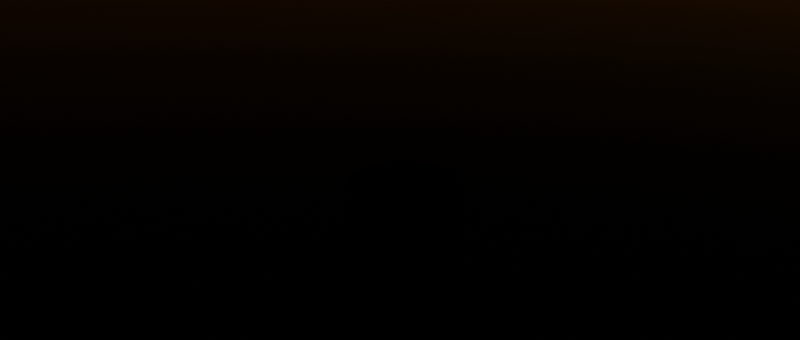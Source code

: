 # Source: vsd_node_groups_lib.blend  (saved by Blender 2.91.10; exported with 4.5.12 LTS)
import bpy
from mathutils import Matrix  # noqa: F401  (used for matrix-valued properties, if any)

bpy.ops.wm.read_factory_settings(use_empty=True)
scene = bpy.context.scene
scene.name = 'Scene'

# ---- collections
col_collection = bpy.data.collections.new('Collection'); scene.collection.children.link(col_collection)

# ---- materials (node trees are filled in below, after node groups)
mat_material = bpy.data.materials.new('Material')

# ---- node groups
ng_fixsourcenormals = bpy.data.node_groups.new('FixSourceNormals', 'ShaderNodeTree')
_s = ng_fixsourcenormals.interface.new_socket(name='Tex Normal', in_out='OUTPUT', socket_type='NodeSocketVector')
_s.min_value = 0.0
_s.max_value = 0.0
_s = ng_fixsourcenormals.interface.new_socket(name='Normal', in_out='OUTPUT', socket_type='NodeSocketVector')
_s.min_value = 0.0
_s.max_value = 0.0
_s = ng_fixsourcenormals.interface.new_socket(name='Color', in_out='INPUT', socket_type='NodeSocketColor')
_s.default_value = (0.5, 0.5, 1.0, 1.0)
_s = ng_fixsourcenormals.interface.new_socket(name='Strength', in_out='INPUT', socket_type='NodeSocketFloat')
_s.default_value = 1.0
_s.min_value = 0.0
_s.max_value = 10.0
_N = ng_fixsourcenormals.nodes; _L = ng_fixsourcenormals.links
n0 = _N.new('NodeGroupInput'); n0.name = 'Group Input'; n0.location = (-681, 0)
n1 = _N.new('ShaderNodeNormalMap'); n1.name = 'Normal Map.001'; n1.location = (405, -161)
n2 = _N.new('NodeGroupOutput'); n2.name = 'Group Output'; n2.location = (656, -14)
n3 = _N.new('ShaderNodeVectorMath'); n3.name = 'Vector Math'; n3.location = (274, 63)
n3.operation = 'MULTIPLY'
n4 = _N.new('ShaderNodeNormalMap'); n4.name = 'Normal Map'; n4.location = (-383, 64)
n4.uv_map = 'UVMap'
n5 = _N.new('ShaderNodeVectorMath'); n5.name = 'Vector Math.001'; n5.location = (-15, -80)
n5.inputs[0].default_value = (1.0, 1.0, 1.0)
_L.new(n0.outputs[0], n4.inputs[1])
_L.new(n0.outputs[1], n4.inputs[0])
_L.new(n1.outputs[0], n2.inputs[1])
_L.new(n3.outputs[0], n2.inputs[0])
_L.new(n5.outputs[0], n3.inputs[1])
_L.new(n4.outputs[0], n3.inputs[0])
n2.is_active_output = True
ng_mixsourcetextures = bpy.data.node_groups.new('MixSourceTextures', 'ShaderNodeTree')
_s = ng_mixsourcetextures.interface.new_socket(name='Color', in_out='OUTPUT', socket_type='NodeSocketColor')
_s.default_value = (0.0, 0.0, 0.0, 0.0)
_s = ng_mixsourcetextures.interface.new_socket(name='Normal', in_out='OUTPUT', socket_type='NodeSocketVector')
_s.min_value = 0.0
_s.max_value = 0.0
_s = ng_mixsourcetextures.interface.new_socket(name='Color1', in_out='INPUT', socket_type='NodeSocketColor')
_s.default_value = (0.5, 0.5, 0.5, 1.0)
_s = ng_mixsourcetextures.interface.new_socket(name='Color2', in_out='INPUT', socket_type='NodeSocketColor')
_s.default_value = (0.5, 0.5, 0.5, 1.0)
_s = ng_mixsourcetextures.interface.new_socket(name='Normal', in_out='INPUT', socket_type='NodeSocketColor')
_s.default_value = (0.5, 0.5, 1.0, 1.0)
_s = ng_mixsourcetextures.interface.new_socket(name='NormalStrengh', in_out='INPUT', socket_type='NodeSocketColor')
_s.default_value = (1.0, 1.0, 1.0, 1.0)
_N = ng_mixsourcetextures.nodes; _L = ng_mixsourcetextures.links
n0 = _N.new('ShaderNodeVertexColor'); n0.name = 'Vertex Color'; n0.location = (78, 157)
n0.layer_name = 'Col'
n1 = _N.new('NodeGroupOutput'); n1.name = 'Group Output'; n1.location = (1188, 6)
n2 = _N.new('NodeGroupInput'); n2.name = 'Group Input'; n2.location = (-815, -29)
n3 = _N.new('ShaderNodeMix'); n3.name = 'Mix'; n3.location = (743, 143)
n3.label = 'Mix Vertex Color'
n3.data_type = 'RGBA'
n4 = _N.new('ShaderNodeMix'); n4.name = 'Mix.001'; n4.location = (938, -128)
n4.label = 'Mix Vertex Color'
n4.data_type = 'RGBA'
n5 = _N.new('ShaderNodeGroup'); n5.name = 'Group'; n5.location = (-15, -197)
n5.node_tree = ng_fixsourcenormals
_L.new(n2.outputs[0], n3.inputs[6])
_L.new(n3.outputs[2], n1.inputs[0])
_L.new(n5.outputs[0], n4.inputs[6])
_L.new(n2.outputs[2], n5.inputs[0])
_L.new(n0.outputs[1], n3.inputs[0])
_L.new(n2.outputs[3], n5.inputs[1])
_L.new(n2.outputs[1], n3.inputs[7])
_L.new(n4.outputs[2], n1.inputs[1])
_L.new(n5.outputs[1], n4.inputs[7])
_L.new(n0.outputs[1], n4.inputs[0])
n1.is_active_output = True
ng_fixblacktexture = bpy.data.node_groups.new('FixBlackTexture', 'ShaderNodeTree')
_s = ng_fixblacktexture.interface.new_socket(name='Color', in_out='OUTPUT', socket_type='NodeSocketColor')
_s.default_value = (0.0, 0.0, 0.0, 0.0)
_s = ng_fixblacktexture.interface.new_socket(name='Color1', in_out='INPUT', socket_type='NodeSocketColor')
_s.default_value = (0.5, 0.5, 0.5, 1.0)
_s = ng_fixblacktexture.interface.new_socket(name='Color2', in_out='INPUT', socket_type='NodeSocketColor')
_s.default_value = (0.5, 0.5, 0.5, 1.0)
_N = ng_fixblacktexture.nodes; _L = ng_fixblacktexture.links
n0 = _N.new('NodeGroupOutput'); n0.name = 'Group Output'; n0.location = (190, 0)
n1 = _N.new('NodeGroupInput'); n1.name = 'Group Input'; n1.location = (-255, -108)
n2 = _N.new('ShaderNodeMix'); n2.name = 'Mix'; n2.location = (0, 0)
n2.data_type = 'RGBA'
n2.blend_type = 'SUBTRACT'
n2.inputs[0].default_value = 1.0
_L.new(n1.outputs[1], n2.inputs[7])
_L.new(n1.outputs[0], n2.inputs[6])
_L.new(n2.outputs[2], n0.inputs[0])
n0.is_active_output = True
ng_octanesourcematerial = bpy.data.node_groups.new('OctaneSourceMaterial', 'ShaderNodeTree')
_s = ng_octanesourcematerial.interface.new_socket(name='OutMat', in_out='OUTPUT', socket_type='NodeSocketShader')
_s = ng_octanesourcematerial.interface.new_socket(name='Texture1', in_out='INPUT', socket_type='NodeSocketFloat')
_s.min_value = 0.0
_s.max_value = 1.0
_s = ng_octanesourcematerial.interface.new_socket(name='Texture2', in_out='INPUT', socket_type='NodeSocketFloat')
_s.default_value = 1.0
_s.min_value = 0.0
_s.max_value = 1.0
_s = ng_octanesourcematerial.interface.new_socket(name='NormalTex', in_out='INPUT', socket_type='NodeSocketFloat')
_s = ng_octanesourcematerial.interface.new_socket(name='Specular', in_out='INPUT', socket_type='NodeSocketFloat')
_s = ng_octanesourcematerial.interface.new_socket(name='Roughness', in_out='INPUT', socket_type='NodeSocketFloat')
_N = ng_octanesourcematerial.nodes; _L = ng_octanesourcematerial.links
n0 = _N.new('NodeUndefined'); n0.name = 'Universal Material'; n0.location = (137, -97)
n0.inputs[0].default_value = (0.0, 0.0, 0.0, 1.0)
n0.inputs[2].default_value = 0.0
n0.inputs[3].default_value = 1.0
n0.inputs[4].default_value = 1.0
n0.inputs[5].default_value = 0.0
n0.inputs[6].default_value = 0.0
n0.inputs[7].default_value = 1.5
n0.inputs[9].default_value = (0.0, 0.0, 0.0)
n0.inputs[10].default_value = (0.0, 0.0, 0.0)
n0.inputs[11].default_value = (0.0, 0.0, 0.0)
n0.inputs[12].default_value = (0.0, 0.0, 0.0, 1.0)
n0.inputs[13].default_value = 0.063
n0.inputs[14].default_value = 1.5
n0.inputs[17].default_value = 0.0
n0.inputs[18].default_value = 1.45
n0.inputs[19].default_value = (0.0, 0.0, 0.0, 1.0)
n0.inputs[20].default_value = 0.2
n0.inputs[23].default_value = 0.0
n0.inputs[25].default_value = 1.0
n0.inputs[26].default_value = False
n0.inputs[27].default_value = False
n0.inputs[31].default_value = True
n0.inputs[32].default_value = 0.0
n0.inputs[33].default_value = 0
n0.inputs[35].default_value = False
n1 = _N.new('NodeUndefined'); n1.name = 'Color Vertex Tex'; n1.location = (-339, -192)
n1.inputs[0].default_value = 'Col'
n2 = _N.new('NodeUndefined'); n2.name = 'Universal Material.001'; n2.location = (401, -209)
n2.inputs[0].default_value = (0.0, 0.0, 0.0, 1.0)
n2.inputs[2].default_value = 0.0
n2.inputs[3].default_value = 1.0
n2.inputs[4].default_value = 1.0
n2.inputs[5].default_value = 0.0
n2.inputs[6].default_value = 0.0
n2.inputs[7].default_value = 1.5
n2.inputs[9].default_value = (0.0, 0.0, 0.0)
n2.inputs[10].default_value = (0.0, 0.0, 0.0)
n2.inputs[11].default_value = (0.0, 0.0, 0.0)
n2.inputs[12].default_value = (0.0, 0.0, 0.0, 1.0)
n2.inputs[13].default_value = 0.063
n2.inputs[14].default_value = 1.5
n2.inputs[17].default_value = 0.0
n2.inputs[18].default_value = 1.45
n2.inputs[19].default_value = (0.0, 0.0, 0.0, 1.0)
n2.inputs[20].default_value = 0.2
n2.inputs[23].default_value = 0.0
n2.inputs[25].default_value = 1.0
n2.inputs[26].default_value = False
n2.inputs[27].default_value = False
n2.inputs[31].default_value = True
n2.inputs[32].default_value = 0.0
n2.inputs[33].default_value = 0
n2.inputs[35].default_value = False
n3 = _N.new('NodeUndefined'); n3.name = 'Mix Material'; n3.location = (540, 47)
n4 = _N.new('NodeGroupOutput'); n4.name = 'Group Output'; n4.location = (891, -11)
n5 = _N.new('NodeGroupInput'); n5.name = 'Group Input'; n5.location = (-362, -613)
_L.new(n3.outputs[0], n4.inputs[0])
_L.new(n1.outputs[0], n3.inputs[0])
_L.new(n5.outputs[0], n0.inputs[1])
_L.new(n5.outputs[1], n2.inputs[1])
_L.new(n5.outputs[2], n0.inputs[29])
_L.new(n0.outputs[0], n3.inputs[2])
_L.new(n2.outputs[0], n3.inputs[1])
n4.is_active_output = True
ng_auto_smooth = bpy.data.node_groups.new('Auto Smooth', 'GeometryNodeTree')
_s = ng_auto_smooth.interface.new_socket(name='Geometry', in_out='OUTPUT', socket_type='NodeSocketGeometry')
_s = ng_auto_smooth.interface.new_socket(name='Geometry', in_out='INPUT', socket_type='NodeSocketGeometry')
_s = ng_auto_smooth.interface.new_socket(name='Angle', in_out='INPUT', socket_type='NodeSocketFloat')
_s.subtype = 'ANGLE'
_s.min_value = 0.0
_s.max_value = 3.142
ng_auto_smooth.is_modifier = True
_N = ng_auto_smooth.nodes; _L = ng_auto_smooth.links
n0 = _N.new('NodeGroupOutput'); n0.name = 'Group Output'; n0.location = (480, -100)
n1 = _N.new('NodeGroupInput'); n1.name = 'Group Input'; n1.location = (-420, -300)
n2 = _N.new('NodeGroupInput'); n2.name = 'Group Input.001'; n2.location = (-60, -100)
n3 = _N.new('GeometryNodeSetShadeSmooth'); n3.name = 'Set Shade Smooth'; n3.location = (120, -100)
n3.domain = 'EDGE'
n4 = _N.new('GeometryNodeSetShadeSmooth'); n4.name = 'Set Shade Smooth.001'; n4.location = (300, -100)
n5 = _N.new('GeometryNodeInputMeshEdgeAngle'); n5.name = 'Edge Angle'; n5.location = (-420, -220)
n6 = _N.new('GeometryNodeInputEdgeSmooth'); n6.name = 'Is Edge Smooth'; n6.location = (-60, -160)
n7 = _N.new('GeometryNodeInputShadeSmooth'); n7.name = 'Is Face Smooth'; n7.location = (-240, -340)
n8 = _N.new('FunctionNodeBooleanMath'); n8.name = 'Boolean Math'; n8.location = (-60, -220)
n9 = _N.new('FunctionNodeCompare'); n9.name = 'Compare'; n9.location = (-240, -180)
n9.operation = 'LESS_EQUAL'
_L.new(n5.outputs[0], n9.inputs[0])
_L.new(n4.outputs[0], n0.inputs[0])
_L.new(n1.outputs[1], n9.inputs[1])
_L.new(n9.outputs[0], n8.inputs[0])
_L.new(n7.outputs[0], n8.inputs[1])
_L.new(n2.outputs[0], n3.inputs[0])
_L.new(n6.outputs[0], n3.inputs[1])
_L.new(n3.outputs[0], n4.inputs[0])
_L.new(n8.outputs[0], n3.inputs[2])
n0.is_active_output = True

# ---- material node trees
mat_material.use_nodes = True; mat_material.node_tree.nodes.clear()
_N = mat_material.node_tree.nodes; _L = mat_material.node_tree.links
n0 = _N.new('ShaderNodeOutputMaterial'); n0.name = 'Material Output'; n0.location = (419, 245)
n1 = _N.new('ShaderNodeGroup'); n1.name = 'Group.001'; n1.location = (-117, 301)
n1.width = 231
n1.node_tree = ng_mixsourcetextures
n1.inputs[0].default_value = (0.5, 0.5, 0.5, 1.0)
n1.inputs[1].default_value = (0.5, 0.5, 0.5, 1.0)
n1.inputs[2].default_value = (0.5, 0.5, 1.0, 1.0)
n1.inputs[3].default_value = (1.0, 1.0, 1.0, 1.0)
n2 = _N.new('ShaderNodeGroup'); n2.name = 'Group.002'; n2.location = (127, 260)
n2.width = 269
n2.node_tree = ng_fixblacktexture
n2.inputs[0].default_value = (0.5, 0.5, 0.5, 1.0)
n2.inputs[1].default_value = (0.5, 0.5, 0.5, 1.0)
n3 = _N.new('ShaderNodeGroup'); n3.name = 'Group'; n3.location = (-450, 304)
n3.width = 284
n3.node_tree = ng_octanesourcematerial
n3.inputs[0].default_value = 0.0
n3.inputs[1].default_value = 1.0
n3.inputs[2].default_value = 0.0
n3.inputs[3].default_value = 0.0
n3.inputs[4].default_value = 0.0
n4 = _N.new('ShaderNodeGroup'); n4.name = 'Group.003'; n4.location = (-125, 48)
n4.width = 288
n4.node_tree = ng_fixsourcenormals
n4.inputs[0].default_value = (0.5, 0.5, 1.0, 1.0)
n4.inputs[1].default_value = 0.0
n0.is_active_output = True

# ---- world
world_world = bpy.data.worlds.new('World'); scene.world = world_world
world_world.use_nodes = True; world_world.node_tree.nodes.clear()
_N = world_world.node_tree.nodes; _L = world_world.node_tree.links
n0 = _N.new('ShaderNodeOutputWorld'); n0.name = 'World Output'; n0.location = (300, 300)
n1 = _N.new('ShaderNodeTexSky'); n1.name = 'Sky Texture'; n1.location = (14, 347)
n1.sun_size = 0.1648
n1.sun_elevation = 0.004363
n1.sun_rotation = 6.233
n1.air_density = 0.6154
n2 = _N.new('NodeUndefined'); n2.name = 'Daylight Environment'; n2.location = (100, 300)
n2.inputs[1].default_value = 2.2
n2.inputs[2].default_value = 1.0
n2.inputs[3].default_value = 0.0
n2.inputs[4].default_value = (0.05, 0.3, 1.0, 1.0)
n2.inputs[5].default_value = (0.6, 0.12, 0.02, 1.0)
n2.inputs[6].default_value = 1.0
n2.inputs[7].default_value = (0.0, 0.0, 0.0, 1.0)
n2.inputs[8].default_value = 90.0
n2.inputs[9].default_value = 5.0
n2.inputs[11].default_value = True
n2.inputs[13].default_value = 1.0
n2.inputs[14].default_value = False
n2.inputs[15].default_value = False
n2.inputs[16].default_value = False
n3 = _N.new('NodeUndefined'); n3.name = 'Sun Direction'; n3.location = (-100, 500)
n3.inputs[0].default_value = 50.77
n3.inputs[1].default_value = 4.467
n3.inputs[2].default_value = 3
n3.inputs[3].default_value = 1
n3.inputs[4].default_value = 14.0
n3.inputs[5].default_value = 0
_L.new(n1.outputs[0], n0.inputs[0])
_L.new(n3.outputs[0], n2.inputs[0])
n0.is_active_output = True
world_world.color = (0.05088, 0.05088, 0.05088)
world_world.use_sun_shadow = False
world_world.sun_shadow_jitter_overblur = 0.0

# ---- cameras
cam_camera = bpy.data.cameras.new('Camera')
cam_camera.sensor_fit = 'HORIZONTAL'
cam_camera.passepartout_alpha = 0.99
cam_camera.lens = 35.0
cam_camera.sensor_width = 30.0
cam_camera.sensor_height = 15.0
cam_camera.show_composition_thirds = True
cam_camera.dof.use_dof = True
cam_camera.dof.focus_distance = 12.69
cam_camera.dof.aperture_fstop = 1.4

# ---- meshes
me_cube = bpy.data.meshes.new('Cube')
me_cube.from_pydata([(-1.0, -1.0, -1.0), (-1.0, -1.0, 1.0), (-1.0, 1.0, -1.0), (-1.0, 1.0, 1.0), (1.0, -1.0, -1.0), (1.0, -1.0, 1.0), (1.0, 1.0, -1.0), (1.0, 1.0, 1.0)], [], [(0, 1, 3, 2), (2, 3, 7, 6), (6, 7, 5, 4), (4, 5, 1, 0), (2, 6, 4, 0), (7, 3, 1, 5)])
_uv = me_cube.uv_layers.new(name='UVMap')
_uv.uv.foreach_set('vector', [0.375, 0.0, 0.625, 0.0, 0.625, 0.25, 0.375, 0.25, 0.375, 0.25, 0.625, 0.25, 0.625, 0.5, 0.375, 0.5, 0.375, 0.5, 0.625, 0.5, 0.625, 0.75, 0.375, 0.75, 0.375, 0.75, 0.625, 0.75, 0.625, 1.0, 0.375, 1.0, 0.125, 0.5, 0.375, 0.5, 0.375, 0.75, 0.125, 0.75, 0.625, 0.5, 0.875, 0.5, 0.875, 0.75, 0.625, 0.75])
me_cube.materials.append(mat_material)
me_cube.use_remesh_fix_poles = True
me_cube.use_remesh_preserve_attributes = False
me_cube.use_mirror_vertex_groups = False
me_cube.update()

# ---- objects
ob_camera = bpy.data.objects.new('Camera', cam_camera)
ob_cube = bpy.data.objects.new('Cube', me_cube)

# ---- transforms, parenting, visibility, modifiers, constraints
ob_camera.location = (17.39, 13.17, 6.858)
ob_camera.rotation_euler = (1.311, -4.725e-06, 2.225)
ob_camera.lineart.crease_threshold = 0.0
ob_cube.location = (0.0, 0.0, 0.0)
ob_cube.lineart.crease_threshold = 0.0
_m = ob_cube.modifiers.new('Auto Smooth', 'NODES')
_m.node_group = ng_auto_smooth
_gi = [s.identifier for s in ng_auto_smooth.interface.items_tree if s.item_type == 'SOCKET' and s.in_out == 'INPUT']
_m[_gi[1]] = 0.5236  # Angle

# ---- collection membership
col_collection.objects.link(ob_camera)
col_collection.objects.link(ob_cube)

# ---- scene / render settings (as saved in the file)
scene.camera = ob_camera
scene.frame_start = 1; scene.frame_end = 250; scene.frame_set(1)
scene.render.engine = 'BLENDER_EEVEE_NEXT'
scene.render.resolution_y = 817
scene.render.use_motion_blur = True
scene.render.use_border = True
scene.render.use_crop_to_border = True
scene.cycles.samples = 256
scene.cycles.sampling_pattern = 'TABULATED_SOBOL'
scene.cycles.use_light_tree = False
scene.cycles.max_bounces = 32
scene.cycles.diffuse_bounces = 32
scene.cycles.glossy_bounces = 32
scene.cycles.transmission_bounces = 32
scene.cycles.volume_bounces = 32
scene.cycles.transparent_max_bounces = 32
scene.cycles.sample_clamp_indirect = 0.1
scene.eevee.use_gtao = True
scene.eevee.gtao_distance = 1.0
scene.eevee.use_raytracing = True
scene.view_settings.view_transform = 'Raw'
bpy.context.view_layer.update()

